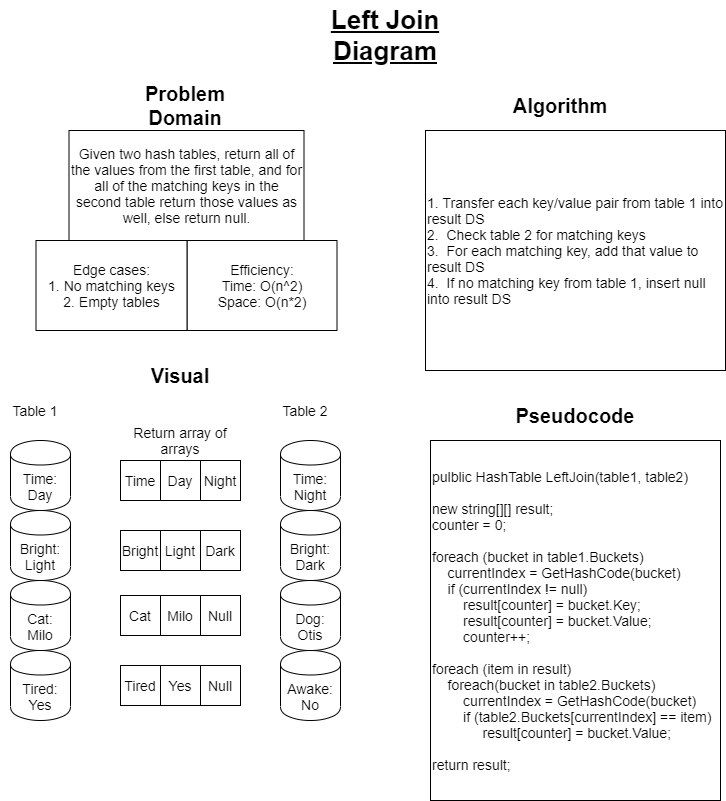

The diagram above was exported from draw.io. Its source (the exported page's mxGraphModel, read from the mxfile embedded in the PNG):
<mxGraphModel dx="1038" dy="585" grid="1" gridSize="10" guides="1" tooltips="1" connect="1" arrows="1" fold="1" page="1" pageScale="1" pageWidth="850" pageHeight="1100" math="0" shadow="0">
  <root>
    <mxCell id="0" />
    <mxCell id="1" parent="0" />
    <mxCell id="jcx1qZHNPHTabPgs4eVW-1" value="&lt;b&gt;&lt;u&gt;Left Join Diagram&lt;/u&gt;&lt;/b&gt;" style="text;html=1;strokeColor=none;fillColor=none;align=center;verticalAlign=middle;whiteSpace=wrap;rounded=0;fontSize=26;" vertex="1" parent="1">
      <mxGeometry x="365" y="40" width="120" height="70" as="geometry" />
    </mxCell>
    <mxCell id="jcx1qZHNPHTabPgs4eVW-2" value="&lt;b&gt;Pseudocode&lt;br&gt;&lt;/b&gt;" style="text;html=1;strokeColor=none;fillColor=none;align=center;verticalAlign=middle;whiteSpace=wrap;rounded=0;fontSize=20;" vertex="1" parent="1">
      <mxGeometry x="545" y="440" width="140" height="30" as="geometry" />
    </mxCell>
    <mxCell id="jcx1qZHNPHTabPgs4eVW-3" value="&lt;b&gt;Visual&lt;br&gt;&lt;/b&gt;" style="text;html=1;strokeColor=none;fillColor=none;align=center;verticalAlign=middle;whiteSpace=wrap;rounded=0;fontSize=20;" vertex="1" parent="1">
      <mxGeometry x="170" y="400" width="100" height="30" as="geometry" />
    </mxCell>
    <mxCell id="jcx1qZHNPHTabPgs4eVW-4" value="&lt;b&gt;Problem Domain&lt;br&gt;&lt;/b&gt;" style="text;html=1;strokeColor=none;fillColor=none;align=center;verticalAlign=middle;whiteSpace=wrap;rounded=0;fontSize=20;" vertex="1" parent="1">
      <mxGeometry x="175" y="120" width="100" height="50" as="geometry" />
    </mxCell>
    <mxCell id="jcx1qZHNPHTabPgs4eVW-5" value="&lt;b&gt;Algorithm&lt;br&gt;&lt;/b&gt;" style="text;html=1;strokeColor=none;fillColor=none;align=center;verticalAlign=middle;whiteSpace=wrap;rounded=0;fontSize=20;" vertex="1" parent="1">
      <mxGeometry x="550" y="130" width="100" height="30" as="geometry" />
    </mxCell>
    <mxCell id="jcx1qZHNPHTabPgs4eVW-6" value="pulblic HashTable LeftJoin(table1, table2)&lt;br&gt;&lt;br&gt;new string[][] result;&lt;br&gt;counter = 0;&lt;br&gt;&lt;br&gt;foreach (bucket in table1.Buckets)&lt;br&gt;&amp;nbsp; &amp;nbsp; currentIndex = GetHashCode(bucket)&lt;br&gt;&amp;nbsp; &amp;nbsp; if (currentIndex != null)&lt;br&gt;&amp;nbsp; &amp;nbsp; &amp;nbsp; &amp;nbsp; result[counter] = bucket.Key;&lt;br&gt;&amp;nbsp; &amp;nbsp; &amp;nbsp; &amp;nbsp; result[counter] = bucket.Value;&lt;br&gt;&amp;nbsp; &amp;nbsp; &amp;nbsp; &amp;nbsp; counter++;&lt;br&gt;&lt;br&gt;foreach (item in result)&lt;br&gt;&amp;nbsp; &amp;nbsp; foreach(bucket in table2.Buckets)&lt;br&gt;&amp;nbsp; &amp;nbsp; &amp;nbsp; &amp;nbsp; currentIndex = GetHashCode(bucket)&lt;br&gt;&amp;nbsp; &amp;nbsp; &amp;nbsp; &amp;nbsp; if (table2.Buckets[currentIndex] == item)&lt;br&gt;&amp;nbsp; &amp;nbsp; &amp;nbsp; &amp;nbsp; &amp;nbsp; &amp;nbsp; &amp;nbsp;result[counter] = bucket.Value;&lt;br&gt;&lt;br&gt;return result;" style="rounded=0;whiteSpace=wrap;html=1;fontSize=14;align=left;" vertex="1" parent="1">
      <mxGeometry x="470" y="480" width="290" height="360" as="geometry" />
    </mxCell>
    <mxCell id="jcx1qZHNPHTabPgs4eVW-7" value="1. Transfer each key/value pair from table 1 into result DS&lt;br&gt;2.&amp;nbsp; Check table 2 for matching keys&lt;br&gt;3.&amp;nbsp; For each matching key, add that value to result DS&lt;br&gt;4.&amp;nbsp; If no matching key from table 1, insert null into result DS" style="rounded=0;whiteSpace=wrap;html=1;fontSize=14;align=left;" vertex="1" parent="1">
      <mxGeometry x="465" y="170" width="300" height="240" as="geometry" />
    </mxCell>
    <mxCell id="jcx1qZHNPHTabPgs4eVW-8" value="Given two hash tables, return all of the values from the first table, and for all of the matching keys in the second table return those values as well, else return null." style="rounded=0;whiteSpace=wrap;html=1;fontSize=14;" vertex="1" parent="1">
      <mxGeometry x="108.5" y="170" width="235" height="110" as="geometry" />
    </mxCell>
    <mxCell id="jcx1qZHNPHTabPgs4eVW-9" value="Efficiency:&lt;br&gt;Time: O(n^2)&lt;br&gt;Space: O(n*2)" style="rounded=0;whiteSpace=wrap;html=1;fontSize=14;" vertex="1" parent="1">
      <mxGeometry x="226.5" y="280" width="150" height="90" as="geometry" />
    </mxCell>
    <mxCell id="jcx1qZHNPHTabPgs4eVW-10" value="Edge cases:&lt;br&gt;1. No matching keys&lt;br&gt;2. Empty tables" style="rounded=0;whiteSpace=wrap;html=1;fontSize=14;" vertex="1" parent="1">
      <mxGeometry x="75.5" y="280" width="151" height="90" as="geometry" />
    </mxCell>
    <mxCell id="jcx1qZHNPHTabPgs4eVW-16" value="Time:&lt;br&gt;Day" style="shape=cylinder;whiteSpace=wrap;html=1;boundedLbl=1;backgroundOutline=1;fontSize=14;" vertex="1" parent="1">
      <mxGeometry x="50" y="480" width="60" height="70" as="geometry" />
    </mxCell>
    <mxCell id="jcx1qZHNPHTabPgs4eVW-17" value="Bright:&lt;br&gt;Light" style="shape=cylinder;whiteSpace=wrap;html=1;boundedLbl=1;backgroundOutline=1;fontSize=14;" vertex="1" parent="1">
      <mxGeometry x="50" y="550" width="60" height="70" as="geometry" />
    </mxCell>
    <mxCell id="jcx1qZHNPHTabPgs4eVW-18" value="Cat:&lt;br&gt;Milo" style="shape=cylinder;whiteSpace=wrap;html=1;boundedLbl=1;backgroundOutline=1;fontSize=14;" vertex="1" parent="1">
      <mxGeometry x="50" y="620" width="60" height="70" as="geometry" />
    </mxCell>
    <mxCell id="jcx1qZHNPHTabPgs4eVW-20" value="Tired:&lt;br&gt;Yes" style="shape=cylinder;whiteSpace=wrap;html=1;boundedLbl=1;backgroundOutline=1;fontSize=14;" vertex="1" parent="1">
      <mxGeometry x="50" y="690" width="60" height="70" as="geometry" />
    </mxCell>
    <mxCell id="jcx1qZHNPHTabPgs4eVW-21" value="Time:&lt;br&gt;Night" style="shape=cylinder;whiteSpace=wrap;html=1;boundedLbl=1;backgroundOutline=1;fontSize=14;" vertex="1" parent="1">
      <mxGeometry x="320" y="480" width="60" height="70" as="geometry" />
    </mxCell>
    <mxCell id="jcx1qZHNPHTabPgs4eVW-22" value="Bright:&lt;br&gt;Dark" style="shape=cylinder;whiteSpace=wrap;html=1;boundedLbl=1;backgroundOutline=1;fontSize=14;" vertex="1" parent="1">
      <mxGeometry x="320" y="550" width="60" height="70" as="geometry" />
    </mxCell>
    <mxCell id="jcx1qZHNPHTabPgs4eVW-23" value="Dog:&lt;br&gt;Otis" style="shape=cylinder;whiteSpace=wrap;html=1;boundedLbl=1;backgroundOutline=1;fontSize=14;" vertex="1" parent="1">
      <mxGeometry x="320" y="620" width="60" height="70" as="geometry" />
    </mxCell>
    <mxCell id="jcx1qZHNPHTabPgs4eVW-25" value="Awake:&lt;br&gt;No" style="shape=cylinder;whiteSpace=wrap;html=1;boundedLbl=1;backgroundOutline=1;fontSize=14;" vertex="1" parent="1">
      <mxGeometry x="320" y="690" width="60" height="70" as="geometry" />
    </mxCell>
    <mxCell id="jcx1qZHNPHTabPgs4eVW-26" value="Table 1" style="text;html=1;strokeColor=none;fillColor=none;align=center;verticalAlign=middle;whiteSpace=wrap;rounded=0;fontSize=14;" vertex="1" parent="1">
      <mxGeometry x="40" y="440" width="70" height="20" as="geometry" />
    </mxCell>
    <mxCell id="jcx1qZHNPHTabPgs4eVW-27" value="Table 2" style="text;html=1;strokeColor=none;fillColor=none;align=center;verticalAlign=middle;whiteSpace=wrap;rounded=0;fontSize=14;" vertex="1" parent="1">
      <mxGeometry x="310" y="440" width="70" height="20" as="geometry" />
    </mxCell>
    <mxCell id="jcx1qZHNPHTabPgs4eVW-28" value="Time" style="whiteSpace=wrap;html=1;aspect=fixed;fontSize=14;" vertex="1" parent="1">
      <mxGeometry x="160" y="500" width="40" height="40" as="geometry" />
    </mxCell>
    <mxCell id="jcx1qZHNPHTabPgs4eVW-29" value="Day" style="whiteSpace=wrap;html=1;aspect=fixed;fontSize=14;" vertex="1" parent="1">
      <mxGeometry x="200" y="500" width="40" height="40" as="geometry" />
    </mxCell>
    <mxCell id="jcx1qZHNPHTabPgs4eVW-30" value="Night" style="whiteSpace=wrap;html=1;aspect=fixed;fontSize=14;" vertex="1" parent="1">
      <mxGeometry x="240" y="500" width="40" height="40" as="geometry" />
    </mxCell>
    <mxCell id="jcx1qZHNPHTabPgs4eVW-31" value="Bright" style="whiteSpace=wrap;html=1;aspect=fixed;fontSize=14;" vertex="1" parent="1">
      <mxGeometry x="160" y="570" width="40" height="40" as="geometry" />
    </mxCell>
    <mxCell id="jcx1qZHNPHTabPgs4eVW-32" value="Light" style="whiteSpace=wrap;html=1;aspect=fixed;fontSize=14;" vertex="1" parent="1">
      <mxGeometry x="200" y="570" width="40" height="40" as="geometry" />
    </mxCell>
    <mxCell id="jcx1qZHNPHTabPgs4eVW-33" value="Dark&lt;span style=&quot;color: rgba(0 , 0 , 0 , 0) ; font-family: monospace ; font-size: 0px&quot;&gt;%3CmxGraphModel%3E%3Croot%3E%3CmxCell%20id%3D%220%22%2F%3E%3CmxCell%20id%3D%221%22%20parent%3D%220%22%2F%3E%3CmxCell%20id%3D%222%22%20value%3D%22Time%22%20style%3D%22whiteSpace%3Dwrap%3Bhtml%3D1%3Baspect%3Dfixed%3BfontSize%3D14%3B%22%20vertex%3D%221%22%20parent%3D%221%22%3E%3CmxGeometry%20x%3D%22130%22%20y%3D%22500%22%20width%3D%2240%22%20height%3D%2240%22%20as%3D%22geometry%22%2F%3E%3C%2FmxCell%3E%3CmxCell%20id%3D%223%22%20value%3D%22Day%22%20style%3D%22whiteSpace%3Dwrap%3Bhtml%3D1%3Baspect%3Dfixed%3BfontSize%3D14%3B%22%20vertex%3D%221%22%20parent%3D%221%22%3E%3CmxGeometry%20x%3D%22170%22%20y%3D%22500%22%20width%3D%2240%22%20height%3D%2240%22%20as%3D%22geometry%22%2F%3E%3C%2FmxCell%3E%3CmxCell%20id%3D%224%22%20value%3D%22Night%22%20style%3D%22whiteSpace%3Dwrap%3Bhtml%3D1%3Baspect%3Dfixed%3BfontSize%3D14%3B%22%20vertex%3D%221%22%20parent%3D%221%22%3E%3CmxGeometry%20x%3D%22210%22%20y%3D%22500%22%20width%3D%2240%22%20height%3D%2240%22%20as%3D%22geometry%22%2F%3E%3C%2FmxCell%3E%3C%2Froot%3E%3C%2FmxGraphModel%3E&lt;/span&gt;" style="whiteSpace=wrap;html=1;aspect=fixed;fontSize=14;" vertex="1" parent="1">
      <mxGeometry x="240" y="570" width="40" height="40" as="geometry" />
    </mxCell>
    <mxCell id="jcx1qZHNPHTabPgs4eVW-34" value="Cat" style="whiteSpace=wrap;html=1;aspect=fixed;fontSize=14;" vertex="1" parent="1">
      <mxGeometry x="160" y="635" width="40" height="40" as="geometry" />
    </mxCell>
    <mxCell id="jcx1qZHNPHTabPgs4eVW-35" value="Milo" style="whiteSpace=wrap;html=1;aspect=fixed;fontSize=14;" vertex="1" parent="1">
      <mxGeometry x="200" y="635" width="40" height="40" as="geometry" />
    </mxCell>
    <mxCell id="jcx1qZHNPHTabPgs4eVW-36" value="Null" style="whiteSpace=wrap;html=1;aspect=fixed;fontSize=14;" vertex="1" parent="1">
      <mxGeometry x="240" y="635" width="40" height="40" as="geometry" />
    </mxCell>
    <mxCell id="jcx1qZHNPHTabPgs4eVW-37" value="Tired" style="whiteSpace=wrap;html=1;aspect=fixed;fontSize=14;" vertex="1" parent="1">
      <mxGeometry x="160" y="705" width="40" height="40" as="geometry" />
    </mxCell>
    <mxCell id="jcx1qZHNPHTabPgs4eVW-38" value="Yes" style="whiteSpace=wrap;html=1;aspect=fixed;fontSize=14;" vertex="1" parent="1">
      <mxGeometry x="200" y="705" width="40" height="40" as="geometry" />
    </mxCell>
    <mxCell id="jcx1qZHNPHTabPgs4eVW-39" value="Null" style="whiteSpace=wrap;html=1;aspect=fixed;fontSize=14;" vertex="1" parent="1">
      <mxGeometry x="240" y="705" width="40" height="40" as="geometry" />
    </mxCell>
    <mxCell id="jcx1qZHNPHTabPgs4eVW-40" value="Return array of arrays" style="text;html=1;strokeColor=none;fillColor=none;align=center;verticalAlign=middle;whiteSpace=wrap;rounded=0;fontSize=14;" vertex="1" parent="1">
      <mxGeometry x="165" y="460" width="110" height="40" as="geometry" />
    </mxCell>
  </root>
</mxGraphModel>